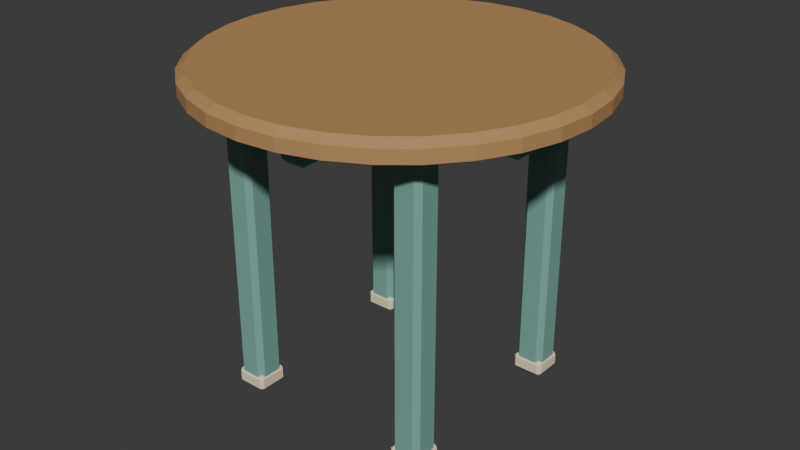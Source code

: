 # Source: source.blend  (saved by Blender 4.3.34; exported with 4.5.12 LTS)
import bpy
from mathutils import Matrix  # noqa: F401  (used for matrix-valued properties, if any)

bpy.ops.wm.read_factory_settings(use_empty=True)
scene = bpy.context.scene
scene.name = 'Scene'

# ---- collections
col_collection = bpy.data.collections.new('Collection'); scene.collection.children.link(col_collection)

# ---- materials (node trees are filled in below, after node groups)
mat_honey = bpy.data.materials.new('honey')
mat_honey.diffuse_color = (0.48, 0.255, 0.105, 1.0)
mat_teal = bpy.data.materials.new('teal')
mat_teal.diffuse_color = (0.19, 0.4, 0.35, 1.0)
mat_sand = bpy.data.materials.new('sand')
mat_sand.diffuse_color = (0.86, 0.75, 0.52, 1.0)

# ---- material node trees
mat_honey.use_nodes = True; mat_honey.node_tree.nodes.clear()
_N = mat_honey.node_tree.nodes; _L = mat_honey.node_tree.links
n0 = _N.new('ShaderNodeBsdfPrincipled'); n0.name = 'Principled BSDF'; n0.location = (10, 300)
n0.inputs[0].default_value = (0.48, 0.255, 0.105, 1.0)
n0.inputs[2].default_value = 0.83
n1 = _N.new('ShaderNodeOutputMaterial'); n1.name = 'Material Output'; n1.location = (300, 300)
_L.new(n0.outputs[0], n1.inputs[0])
n1.is_active_output = True
mat_teal.use_nodes = True; mat_teal.node_tree.nodes.clear()
_N = mat_teal.node_tree.nodes; _L = mat_teal.node_tree.links
n0 = _N.new('ShaderNodeBsdfPrincipled'); n0.name = 'Principled BSDF'; n0.location = (10, 300)
n0.inputs[0].default_value = (0.19, 0.4, 0.35, 1.0)
n0.inputs[2].default_value = 0.83
n1 = _N.new('ShaderNodeOutputMaterial'); n1.name = 'Material Output'; n1.location = (300, 300)
_L.new(n0.outputs[0], n1.inputs[0])
n1.is_active_output = True
mat_sand.use_nodes = True; mat_sand.node_tree.nodes.clear()
_N = mat_sand.node_tree.nodes; _L = mat_sand.node_tree.links
n0 = _N.new('ShaderNodeBsdfPrincipled'); n0.name = 'Principled BSDF'; n0.location = (10, 300)
n0.inputs[0].default_value = (0.86, 0.75, 0.52, 1.0)
n0.inputs[2].default_value = 0.83
n1 = _N.new('ShaderNodeOutputMaterial'); n1.name = 'Material Output'; n1.location = (300, 300)
_L.new(n0.outputs[0], n1.inputs[0])
n1.is_active_output = True

# ---- world
world_world = bpy.data.worlds.new('World'); scene.world = world_world
world_world.use_nodes = True; world_world.node_tree.nodes.clear()
_N = world_world.node_tree.nodes; _L = world_world.node_tree.links
n0 = _N.new('ShaderNodeOutputWorld'); n0.name = 'World Output'; n0.location = (300, 300)
n1 = _N.new('ShaderNodeBackground'); n1.name = 'Background'; n1.location = (10, 300)
n1.inputs[0].default_value = (0.05088, 0.05088, 0.05088, 1.0)
_L.new(n1.outputs[0], n0.inputs[0])
n0.is_active_output = True
world_world.color = (0.05088, 0.05088, 0.05088)
world_world.sun_shadow_jitter_overblur = 0.0

# ---- meshes
me_round_maple_tabletop = bpy.data.meshes.new('Round maple tabletop')
me_round_maple_tabletop.from_pydata([(0.01, 0.0, 0.73), (0.009808, 0.001951, 0.73), (0.009239, 0.003827, 0.73), (0.008315, 0.005556, 0.73), (0.007071, 0.007071, 0.73), (0.005556, 0.008315, 0.73), (0.003827, 0.009239, 0.73), (0.001951, 0.009808, 0.73), (6.123e-19, 0.01, 0.73), (-0.001951, 0.009808, 0.73), (-0.003827, 0.009239, 0.73), (-0.005556, 0.008315, 0.73), (-0.007071, 0.007071, 0.73), (-0.008315, 0.005556, 0.73), (-0.009239, 0.003827, 0.73), (-0.009808, 0.001951, 0.73), (-0.01, 1.225e-18, 0.73), (-0.009808, -0.001951, 0.73), (-0.009239, -0.003827, 0.73), (-0.008315, -0.005556, 0.73), (-0.007071, -0.007071, 0.73), (-0.005556, -0.008315, 0.73), (-0.003827, -0.009239, 0.73), (-0.001951, -0.009808, 0.73), (-1.837e-18, -0.01, 0.73), (0.001951, -0.009808, 0.73), (0.003827, -0.009239, 0.73), (0.005556, -0.008315, 0.73), (0.007071, -0.007071, 0.73), (0.008315, -0.005556, 0.73), (0.009239, -0.003827, 0.73), (0.009808, -0.001951, 0.73), (0.43, 0.0, 0.73), (0.4217, 0.08389, 0.73), (0.3973, 0.1646, 0.73), (0.3575, 0.2389, 0.73), (0.3041, 0.3041, 0.73), (0.2389, 0.3575, 0.73), (0.1646, 0.3973, 0.73), (0.08389, 0.4217, 0.73), (2.633e-17, 0.43, 0.73), (-0.08389, 0.4217, 0.73), (-0.1646, 0.3973, 0.73), (-0.2389, 0.3575, 0.73), (-0.3041, 0.3041, 0.73), (-0.3575, 0.2389, 0.73), (-0.3973, 0.1646, 0.73), (-0.4217, 0.08389, 0.73), (-0.43, 5.266e-17, 0.73), (-0.4217, -0.08389, 0.73), (-0.3973, -0.1646, 0.73), (-0.3575, -0.2389, 0.73), (-0.3041, -0.3041, 0.73), (-0.2389, -0.3575, 0.73), (-0.1646, -0.3973, 0.73), (-0.08389, -0.4217, 0.73), (-7.899e-17, -0.43, 0.73), (0.08389, -0.4217, 0.73), (0.1646, -0.3973, 0.73), (0.2389, -0.3575, 0.73), (0.3041, -0.3041, 0.73), (0.3575, -0.2389, 0.73), (0.3973, -0.1646, 0.73), (0.4217, -0.08389, 0.73), (0.46, 0.0, 0.745), (0.4512, 0.08974, 0.745), (0.425, 0.176, 0.745), (0.3825, 0.2556, 0.745), (0.3253, 0.3253, 0.745), (0.2556, 0.3825, 0.745), (0.176, 0.425, 0.745), (0.08974, 0.4512, 0.745), (2.817e-17, 0.46, 0.745), (-0.08974, 0.4512, 0.745), (-0.176, 0.425, 0.745), (-0.2556, 0.3825, 0.745), (-0.3253, 0.3253, 0.745), (-0.3825, 0.2556, 0.745), (-0.425, 0.176, 0.745), (-0.4512, 0.08974, 0.745), (-0.46, 5.633e-17, 0.745), (-0.4512, -0.08974, 0.745), (-0.425, -0.176, 0.745), (-0.3825, -0.2556, 0.745), (-0.3253, -0.3253, 0.745), (-0.2556, -0.3825, 0.745), (-0.176, -0.425, 0.745), (-0.08974, -0.4512, 0.745), (-8.45e-17, -0.46, 0.745), (0.08974, -0.4512, 0.745), (0.176, -0.425, 0.745), (0.2556, -0.3825, 0.745), (0.3253, -0.3253, 0.745), (0.3825, -0.2556, 0.745), (0.425, -0.176, 0.745), (0.4512, -0.08974, 0.745), (0.46, 0.0, 0.775), (0.4512, 0.08974, 0.775), (0.425, 0.176, 0.775), (0.3825, 0.2556, 0.775), (0.3253, 0.3253, 0.775), (0.2556, 0.3825, 0.775), (0.176, 0.425, 0.775), (0.08974, 0.4512, 0.775), (2.817e-17, 0.46, 0.775), (-0.08974, 0.4512, 0.775), (-0.176, 0.425, 0.775), (-0.2556, 0.3825, 0.775), (-0.3253, 0.3253, 0.775), (-0.3825, 0.2556, 0.775), (-0.425, 0.176, 0.775), (-0.4512, 0.08974, 0.775), (-0.46, 5.633e-17, 0.775), (-0.4512, -0.08974, 0.775), (-0.425, -0.176, 0.775), (-0.3825, -0.2556, 0.775), (-0.3253, -0.3253, 0.775), (-0.2556, -0.3825, 0.775), (-0.176, -0.425, 0.775), (-0.08974, -0.4512, 0.775), (-8.45e-17, -0.46, 0.775), (0.08974, -0.4512, 0.775), (0.176, -0.425, 0.775), (0.2556, -0.3825, 0.775), (0.3253, -0.3253, 0.775), (0.3825, -0.2556, 0.775), (0.425, -0.176, 0.775), (0.4512, -0.08974, 0.775), (0.44, 0.0, 0.79), (0.4315, 0.08584, 0.79), (0.4065, 0.1684, 0.79), (0.3658, 0.2445, 0.79), (0.3111, 0.3111, 0.79), (0.2445, 0.3658, 0.79), (0.1684, 0.4065, 0.79), (0.08584, 0.4315, 0.79), (2.694e-17, 0.44, 0.79), (-0.08584, 0.4315, 0.79), (-0.1684, 0.4065, 0.79), (-0.2445, 0.3658, 0.79), (-0.3111, 0.3111, 0.79), (-0.3658, 0.2445, 0.79), (-0.4065, 0.1684, 0.79), (-0.4315, 0.08584, 0.79), (-0.44, 5.388e-17, 0.79), (-0.4315, -0.08584, 0.79), (-0.4065, -0.1684, 0.79), (-0.3658, -0.2445, 0.79), (-0.3111, -0.3111, 0.79), (-0.2445, -0.3658, 0.79), (-0.1684, -0.4065, 0.79), (-0.08584, -0.4315, 0.79), (-8.083e-17, -0.44, 0.79), (0.08584, -0.4315, 0.79), (0.1684, -0.4065, 0.79), (0.2445, -0.3658, 0.79), (0.3111, -0.3111, 0.79), (0.3658, -0.2445, 0.79), (0.4065, -0.1684, 0.79), (0.4315, -0.08584, 0.79), (0.01, 0.0, 0.79), (0.009808, 0.001951, 0.79), (0.009239, 0.003827, 0.79), (0.008315, 0.005556, 0.79), (0.007071, 0.007071, 0.79), (0.005556, 0.008315, 0.79), (0.003827, 0.009239, 0.79), (0.001951, 0.009808, 0.79), (6.123e-19, 0.01, 0.79), (-0.001951, 0.009808, 0.79), (-0.003827, 0.009239, 0.79), (-0.005556, 0.008315, 0.79), (-0.007071, 0.007071, 0.79), (-0.008315, 0.005556, 0.79), (-0.009239, 0.003827, 0.79), (-0.009808, 0.001951, 0.79), (-0.01, 1.225e-18, 0.79), (-0.009808, -0.001951, 0.79), (-0.009239, -0.003827, 0.79), (-0.008315, -0.005556, 0.79), (-0.007071, -0.007071, 0.79), (-0.005556, -0.008315, 0.79), (-0.003827, -0.009239, 0.79), (-0.001951, -0.009808, 0.79), (-1.837e-18, -0.01, 0.79), (0.001951, -0.009808, 0.79), (0.003827, -0.009239, 0.79), (0.005556, -0.008315, 0.79), (0.007071, -0.007071, 0.79), (0.008315, -0.005556, 0.79), (0.009239, -0.003827, 0.79), (0.009808, -0.001951, 0.79)], [], [(0, 1, 33, 32), (1, 2, 34, 33), (2, 3, 35, 34), (3, 4, 36, 35), (4, 5, 37, 36), (5, 6, 38, 37), (6, 7, 39, 38), (7, 8, 40, 39), (8, 9, 41, 40), (9, 10, 42, 41), (10, 11, 43, 42), (11, 12, 44, 43), (12, 13, 45, 44), (13, 14, 46, 45), (14, 15, 47, 46), (15, 16, 48, 47), (16, 17, 49, 48), (17, 18, 50, 49), (18, 19, 51, 50), (19, 20, 52, 51), (20, 21, 53, 52), (21, 22, 54, 53), (22, 23, 55, 54), (23, 24, 56, 55), (24, 25, 57, 56), (25, 26, 58, 57), (26, 27, 59, 58), (27, 28, 60, 59), (28, 29, 61, 60), (29, 30, 62, 61), (30, 31, 63, 62), (31, 0, 32, 63), (32, 33, 65, 64), (33, 34, 66, 65), (34, 35, 67, 66), (35, 36, 68, 67), (36, 37, 69, 68), (37, 38, 70, 69), (38, 39, 71, 70), (39, 40, 72, 71), (40, 41, 73, 72), (41, 42, 74, 73), (42, 43, 75, 74), (43, 44, 76, 75), (44, 45, 77, 76), (45, 46, 78, 77), (46, 47, 79, 78), (47, 48, 80, 79), (48, 49, 81, 80), (49, 50, 82, 81), (50, 51, 83, 82), (51, 52, 84, 83), (52, 53, 85, 84), (53, 54, 86, 85), (54, 55, 87, 86), (55, 56, 88, 87), (56, 57, 89, 88), (57, 58, 90, 89), (58, 59, 91, 90), (59, 60, 92, 91), (60, 61, 93, 92), (61, 62, 94, 93), (62, 63, 95, 94), (63, 32, 64, 95), (64, 65, 97, 96), (65, 66, 98, 97), (66, 67, 99, 98), (67, 68, 100, 99), (68, 69, 101, 100), (69, 70, 102, 101), (70, 71, 103, 102), (71, 72, 104, 103), (72, 73, 105, 104), (73, 74, 106, 105), (74, 75, 107, 106), (75, 76, 108, 107), (76, 77, 109, 108), (77, 78, 110, 109), (78, 79, 111, 110), (79, 80, 112, 111), (80, 81, 113, 112), (81, 82, 114, 113), (82, 83, 115, 114), (83, 84, 116, 115), (84, 85, 117, 116), (85, 86, 118, 117), (86, 87, 119, 118), (87, 88, 120, 119), (88, 89, 121, 120), (89, 90, 122, 121), (90, 91, 123, 122), (91, 92, 124, 123), (92, 93, 125, 124), (93, 94, 126, 125), (94, 95, 127, 126), (95, 64, 96, 127), (96, 97, 129, 128), (97, 98, 130, 129), (98, 99, 131, 130), (99, 100, 132, 131), (100, 101, 133, 132), (101, 102, 134, 133), (102, 103, 135, 134), (103, 104, 136, 135), (104, 105, 137, 136), (105, 106, 138, 137), (106, 107, 139, 138), (107, 108, 140, 139), (108, 109, 141, 140), (109, 110, 142, 141), (110, 111, 143, 142), (111, 112, 144, 143), (112, 113, 145, 144), (113, 114, 146, 145), (114, 115, 147, 146), (115, 116, 148, 147), (116, 117, 149, 148), (117, 118, 150, 149), (118, 119, 151, 150), (119, 120, 152, 151), (120, 121, 153, 152), (121, 122, 154, 153), (122, 123, 155, 154), (123, 124, 156, 155), (124, 125, 157, 156), (125, 126, 158, 157), (126, 127, 159, 158), (127, 96, 128, 159), (128, 129, 161, 160), (129, 130, 162, 161), (130, 131, 163, 162), (131, 132, 164, 163), (132, 133, 165, 164), (133, 134, 166, 165), (134, 135, 167, 166), (135, 136, 168, 167), (136, 137, 169, 168), (137, 138, 170, 169), (138, 139, 171, 170), (139, 140, 172, 171), (140, 141, 173, 172), (141, 142, 174, 173), (142, 143, 175, 174), (143, 144, 176, 175), (144, 145, 177, 176), (145, 146, 178, 177), (146, 147, 179, 178), (147, 148, 180, 179), (148, 149, 181, 180), (149, 150, 182, 181), (150, 151, 183, 182), (151, 152, 184, 183), (152, 153, 185, 184), (153, 154, 186, 185), (154, 155, 187, 186), (155, 156, 188, 187), (156, 157, 189, 188), (157, 158, 190, 189), (158, 159, 191, 190), (159, 128, 160, 191), (31, 30, 29, 28, 27, 26, 25, 24, 23, 22, 21, 20, 19, 18, 17, 16, 15, 14, 13, 12, 11, 10, 9, 8, 7, 6, 5, 4, 3, 2, 1, 0), (160, 161, 162, 163, 164, 165, 166, 167, 168, 169, 170, 171, 172, 173, 174, 175, 176, 177, 178, 179, 180, 181, 182, 183, 184, 185, 186, 187, 188, 189, 190, 191)])
me_round_maple_tabletop.materials.append(mat_honey)
me_round_maple_tabletop.update()
me_cube_001 = bpy.data.meshes.new('Cube.001')
me_cube_001.from_pydata([(-0.318, -0.023, 0.65), (-0.318, -0.035, 0.662), (-0.33, -0.023, 0.662), (-0.318, -0.035, 0.738), (-0.318, -0.023, 0.75), (-0.33, -0.023, 0.738), (-0.318, 0.023, 0.65), (-0.33, 0.023, 0.662), (-0.318, 0.035, 0.662), (-0.318, 0.023, 0.75), (-0.318, 0.035, 0.738), (-0.33, 0.023, 0.738), (0.318, -0.023, 0.65), (0.33, -0.023, 0.662), (0.318, -0.035, 0.662), (0.318, -0.023, 0.75), (0.318, -0.035, 0.738), (0.33, -0.023, 0.738), (0.318, 0.023, 0.65), (0.318, 0.035, 0.662), (0.33, 0.023, 0.662), (0.318, 0.023, 0.75), (0.33, 0.023, 0.738), (0.318, 0.035, 0.738)], [], [(14, 16, 3, 1), (20, 22, 17, 13), (21, 9, 4, 15), (2, 5, 11, 7), (8, 10, 23, 19), (0, 1, 2), (3, 4, 5), (6, 7, 8), (9, 10, 11), (12, 13, 14), (15, 16, 17), (18, 19, 20), (21, 22, 23), (6, 0, 2, 7), (1, 3, 5, 2), (4, 9, 11, 5), (10, 8, 7, 11), (18, 6, 8, 19), (9, 21, 23, 10), (22, 20, 19, 23), (12, 18, 20, 13), (21, 15, 17, 22), (16, 14, 13, 17), (0, 12, 14, 1), (15, 4, 3, 16), (6, 18, 12, 0)])
_uv = me_cube_001.uv_layers.new(name='UVMap')
_uv.uv.foreach_set('vector', [0.405, 0.7545, 0.595, 0.7545, 0.595, 0.9955, 0.405, 0.9955, 0.405, 0.5429, 0.595, 0.5429, 0.595, 0.7071, 0.405, 0.7071, 0.6295, 0.5429, 0.8705, 0.5429, 0.8705, 0.7071, 0.6295, 0.7071, 0.405, 0.04286, 0.595, 0.04286, 0.595, 0.2071, 0.405, 0.2071, 0.405, 0.2545, 0.595, 0.2545, 0.595, 0.4955, 0.405, 0.4955, 0.1295, 0.7071, 0.1295, 0.75, 0.125, 0.7071, 0.595, 0.9955, 0.625, 0.9955, 0.595, 1.0, 0.1295, 0.5429, 0.125, 0.5429, 0.1295, 0.5, 0.625, 0.2545, 0.595, 0.2545, 0.595, 0.25, 0.3705, 0.7071, 0.375, 0.7071, 0.3705, 0.75, 0.625, 0.7545, 0.595, 0.7545, 0.595, 0.75, 0.3705, 0.5429, 0.3705, 0.5, 0.375, 0.5429, 0.625, 0.5429, 0.595, 0.5429, 0.595, 0.5, 0.1295, 0.5429, 0.1295, 0.7071, 0.125, 0.7071, 0.125, 0.5429, 0.405, 0.0, 0.595, 0.0, 0.595, 0.04286, 0.405, 0.04286, 0.625, 0.04286, 0.625, 0.2071, 0.595, 0.2071, 0.595, 0.04286, 0.595, 0.2545, 0.405, 0.2545, 0.405, 0.2071, 0.595, 0.2071, 0.3705, 0.5429, 0.1295, 0.5429, 0.1295, 0.5, 0.3705, 0.5, 0.625, 0.2545, 0.625, 0.4955, 0.595, 0.4955, 0.595, 0.2545, 0.595, 0.5429, 0.405, 0.5429, 0.405, 0.4955, 0.595, 0.4955, 0.3705, 0.7071, 0.3705, 0.5429, 0.405, 0.5429, 0.405, 0.7071, 0.6295, 0.5429, 0.6295, 0.7071, 0.595, 0.7071, 0.595, 0.5429, 0.595, 0.7545, 0.405, 0.7545, 0.405, 0.7071, 0.595, 0.7071, 0.1295, 0.7071, 0.3705, 0.7071, 0.3705, 0.75, 0.1295, 0.75, 0.625, 0.7545, 0.625, 0.9955, 0.595, 0.9955, 0.595, 0.7545, 0.1295, 0.5429, 0.3705, 0.5429, 0.3705, 0.7071, 0.1295, 0.7071])
me_cube_001.materials.append(mat_teal)
me_cube_001.update()
me_cube_002 = bpy.data.meshes.new('Cube.002')
me_cube_002.from_pydata([(0.023, -0.318, 0.65), (0.035, -0.318, 0.662), (0.023, -0.33, 0.662), (0.035, -0.318, 0.738), (0.023, -0.318, 0.75), (0.023, -0.33, 0.738), (-0.023, -0.318, 0.65), (-0.023, -0.33, 0.662), (-0.035, -0.318, 0.662), (-0.023, -0.318, 0.75), (-0.035, -0.318, 0.738), (-0.023, -0.33, 0.738), (0.023, 0.318, 0.65), (0.023, 0.33, 0.662), (0.035, 0.318, 0.662), (0.023, 0.318, 0.75), (0.035, 0.318, 0.738), (0.023, 0.33, 0.738), (-0.023, 0.318, 0.65), (-0.035, 0.318, 0.662), (-0.023, 0.33, 0.662), (-0.023, 0.318, 0.75), (-0.023, 0.33, 0.738), (-0.035, 0.318, 0.738)], [], [(14, 16, 3, 1), (20, 22, 17, 13), (21, 9, 4, 15), (2, 5, 11, 7), (8, 10, 23, 19), (0, 1, 2), (3, 4, 5), (6, 7, 8), (9, 10, 11), (12, 13, 14), (15, 16, 17), (18, 19, 20), (21, 22, 23), (6, 0, 2, 7), (1, 3, 5, 2), (4, 9, 11, 5), (10, 8, 7, 11), (18, 6, 8, 19), (9, 21, 23, 10), (22, 20, 19, 23), (12, 18, 20, 13), (21, 15, 17, 22), (16, 14, 13, 17), (0, 12, 14, 1), (15, 4, 3, 16), (6, 18, 12, 0)])
_uv = me_cube_002.uv_layers.new(name='UVMap')
_uv.uv.foreach_set('vector', [0.405, 0.7545, 0.595, 0.7545, 0.595, 0.9955, 0.405, 0.9955, 0.405, 0.5429, 0.595, 0.5429, 0.595, 0.7071, 0.405, 0.7071, 0.6295, 0.5429, 0.8705, 0.5429, 0.8705, 0.7071, 0.6295, 0.7071, 0.405, 0.04286, 0.595, 0.04286, 0.595, 0.2071, 0.405, 0.2071, 0.405, 0.2545, 0.595, 0.2545, 0.595, 0.4955, 0.405, 0.4955, 0.1295, 0.7071, 0.1295, 0.75, 0.125, 0.7071, 0.595, 0.9955, 0.625, 0.9955, 0.595, 1.0, 0.1295, 0.5429, 0.125, 0.5429, 0.1295, 0.5, 0.625, 0.2545, 0.595, 0.2545, 0.595, 0.25, 0.3705, 0.7071, 0.375, 0.7071, 0.3705, 0.75, 0.625, 0.7545, 0.595, 0.7545, 0.595, 0.75, 0.3705, 0.5429, 0.3705, 0.5, 0.375, 0.5429, 0.625, 0.5429, 0.595, 0.5429, 0.595, 0.5, 0.1295, 0.5429, 0.1295, 0.7071, 0.125, 0.7071, 0.125, 0.5429, 0.405, 0.0, 0.595, 0.0, 0.595, 0.04286, 0.405, 0.04286, 0.625, 0.04286, 0.625, 0.2071, 0.595, 0.2071, 0.595, 0.04286, 0.595, 0.2545, 0.405, 0.2545, 0.405, 0.2071, 0.595, 0.2071, 0.3705, 0.5429, 0.1295, 0.5429, 0.1295, 0.5, 0.3705, 0.5, 0.625, 0.2545, 0.625, 0.4955, 0.595, 0.4955, 0.595, 0.2545, 0.595, 0.5429, 0.405, 0.5429, 0.405, 0.4955, 0.595, 0.4955, 0.3705, 0.7071, 0.3705, 0.5429, 0.405, 0.5429, 0.405, 0.7071, 0.6295, 0.5429, 0.6295, 0.7071, 0.595, 0.7071, 0.595, 0.5429, 0.595, 0.7545, 0.405, 0.7545, 0.405, 0.7071, 0.595, 0.7071, 0.1295, 0.7071, 0.3705, 0.7071, 0.3705, 0.75, 0.1295, 0.75, 0.625, 0.7545, 0.625, 0.9955, 0.595, 0.9955, 0.595, 0.7545, 0.1295, 0.5429, 0.3705, 0.5429, 0.3705, 0.7071, 0.1295, 0.7071])
me_cube_002.materials.append(mat_teal)
me_cube_002.update()
me_cube_003 = bpy.data.meshes.new('Cube.003')
me_cube_003.from_pydata([(-0.253, -0.253, 0.0), (-0.253, -0.265, 0.012), (-0.265, -0.253, 0.012), (-0.253, -0.265, 0.718), (-0.253, -0.253, 0.73), (-0.265, -0.253, 0.718), (-0.253, -0.207, 0.0), (-0.265, -0.207, 0.012), (-0.253, -0.195, 0.012), (-0.253, -0.207, 0.73), (-0.253, -0.195, 0.718), (-0.265, -0.207, 0.718), (-0.207, -0.253, 0.0), (-0.195, -0.253, 0.012), (-0.207, -0.265, 0.012), (-0.207, -0.253, 0.73), (-0.207, -0.265, 0.718), (-0.195, -0.253, 0.718), (-0.207, -0.207, 0.0), (-0.207, -0.195, 0.012), (-0.195, -0.207, 0.012), (-0.207, -0.207, 0.73), (-0.195, -0.207, 0.718), (-0.207, -0.195, 0.718)], [], [(14, 16, 3, 1), (20, 22, 17, 13), (21, 9, 4, 15), (2, 5, 11, 7), (8, 10, 23, 19), (0, 1, 2), (3, 4, 5), (6, 7, 8), (9, 10, 11), (12, 13, 14), (15, 16, 17), (18, 19, 20), (21, 22, 23), (6, 0, 2, 7), (1, 3, 5, 2), (4, 9, 11, 5), (10, 8, 7, 11), (18, 6, 8, 19), (9, 21, 23, 10), (22, 20, 19, 23), (12, 18, 20, 13), (21, 15, 17, 22), (16, 14, 13, 17), (0, 12, 14, 1), (15, 4, 3, 16), (6, 18, 12, 0)])
_uv = me_cube_003.uv_layers.new(name='UVMap')
_uv.uv.foreach_set('vector', [0.3791, 0.7929, 0.6209, 0.7929, 0.6209, 0.9571, 0.3791, 0.9571, 0.3791, 0.5429, 0.6209, 0.5429, 0.6209, 0.7071, 0.3791, 0.7071, 0.6679, 0.5429, 0.8321, 0.5429, 0.8321, 0.7071, 0.6679, 0.7071, 0.3791, 0.04286, 0.6209, 0.04286, 0.6209, 0.2071, 0.3791, 0.2071, 0.3791, 0.2929, 0.6209, 0.2929, 0.6209, 0.4571, 0.3791, 0.4571, 0.1679, 0.7071, 0.1679, 0.75, 0.125, 0.7071, 0.6209, 0.9571, 0.625, 0.9571, 0.6209, 1.0, 0.1679, 0.5429, 0.125, 0.5429, 0.1679, 0.5, 0.625, 0.2929, 0.6209, 0.2929, 0.6209, 0.25, 0.3321, 0.7071, 0.375, 0.7071, 0.3321, 0.75, 0.625, 0.7929, 0.6209, 0.7929, 0.6209, 0.75, 0.3321, 0.5429, 0.3321, 0.5, 0.375, 0.5429, 0.625, 0.5429, 0.6209, 0.5429, 0.6209, 0.5, 0.1679, 0.5429, 0.1679, 0.7071, 0.125, 0.7071, 0.125, 0.5429, 0.3791, 0.0, 0.6209, 0.0, 0.6209, 0.04286, 0.3791, 0.04286, 0.625, 0.04286, 0.625, 0.2071, 0.6209, 0.2071, 0.6209, 0.04286, 0.6209, 0.2929, 0.3791, 0.2929, 0.3791, 0.2071, 0.6209, 0.2071, 0.3321, 0.5429, 0.1679, 0.5429, 0.1679, 0.5, 0.3321, 0.5, 0.625, 0.2929, 0.625, 0.4571, 0.6209, 0.4571, 0.6209, 0.2929, 0.6209, 0.5429, 0.3791, 0.5429, 0.3791, 0.4571, 0.6209, 0.4571, 0.3321, 0.7071, 0.3321, 0.5429, 0.3791, 0.5429, 0.3791, 0.7071, 0.6679, 0.5429, 0.6679, 0.7071, 0.6209, 0.7071, 0.6209, 0.5429, 0.6209, 0.7929, 0.3791, 0.7929, 0.3791, 0.7071, 0.6209, 0.7071, 0.1679, 0.7071, 0.3321, 0.7071, 0.3321, 0.75, 0.1679, 0.75, 0.625, 0.7929, 0.625, 0.9571, 0.6209, 0.9571, 0.6209, 0.7929, 0.1679, 0.5429, 0.3321, 0.5429, 0.3321, 0.7071, 0.1679, 0.7071])
me_cube_003.materials.append(mat_teal)
me_cube_003.update()
me_cube_004 = bpy.data.meshes.new('Cube.004')
me_cube_004.from_pydata([(-0.26, -0.26, 0.0), (-0.26, -0.268, 0.008), (-0.268, -0.26, 0.008), (-0.26, -0.268, 0.032), (-0.26, -0.26, 0.04), (-0.268, -0.26, 0.032), (-0.26, -0.2, 0.0), (-0.268, -0.2, 0.008), (-0.26, -0.192, 0.008), (-0.26, -0.2, 0.04), (-0.26, -0.192, 0.032), (-0.268, -0.2, 0.032), (-0.2, -0.26, 0.0), (-0.192, -0.26, 0.008), (-0.2, -0.268, 0.008), (-0.2, -0.26, 0.04), (-0.2, -0.268, 0.032), (-0.192, -0.26, 0.032), (-0.2, -0.2, 0.0), (-0.2, -0.192, 0.008), (-0.192, -0.2, 0.008), (-0.2, -0.2, 0.04), (-0.192, -0.2, 0.032), (-0.2, -0.192, 0.032)], [], [(14, 16, 3, 1), (20, 22, 17, 13), (21, 9, 4, 15), (2, 5, 11, 7), (8, 10, 23, 19), (0, 1, 2), (3, 4, 5), (6, 7, 8), (9, 10, 11), (12, 13, 14), (15, 16, 17), (18, 19, 20), (21, 22, 23), (6, 0, 2, 7), (1, 3, 5, 2), (4, 9, 11, 5), (10, 8, 7, 11), (18, 6, 8, 19), (9, 21, 23, 10), (22, 20, 19, 23), (12, 18, 20, 13), (21, 15, 17, 22), (16, 14, 13, 17), (0, 12, 14, 1), (15, 4, 3, 16), (6, 18, 12, 0)])
_uv = me_cube_004.uv_layers.new(name='UVMap')
_uv.uv.foreach_set('vector', [0.425, 0.7763, 0.575, 0.7763, 0.575, 0.9737, 0.425, 0.9737, 0.425, 0.5263, 0.575, 0.5263, 0.575, 0.7237, 0.425, 0.7237, 0.6513, 0.5263, 0.8487, 0.5263, 0.8487, 0.7237, 0.6513, 0.7237, 0.425, 0.02632, 0.575, 0.02632, 0.575, 0.2237, 0.425, 0.2237, 0.425, 0.2763, 0.575, 0.2763, 0.575, 0.4737, 0.425, 0.4737, 0.1513, 0.7237, 0.1513, 0.75, 0.125, 0.7237, 0.575, 0.9737, 0.625, 0.9737, 0.575, 1.0, 0.1513, 0.5263, 0.125, 0.5263, 0.1513, 0.5, 0.625, 0.2763, 0.575, 0.2763, 0.575, 0.25, 0.3487, 0.7237, 0.375, 0.7237, 0.3487, 0.75, 0.625, 0.7763, 0.575, 0.7763, 0.575, 0.75, 0.3487, 0.5263, 0.3487, 0.5, 0.375, 0.5263, 0.625, 0.5263, 0.575, 0.5263, 0.575, 0.5, 0.1513, 0.5263, 0.1513, 0.7237, 0.125, 0.7237, 0.125, 0.5263, 0.425, 0.0, 0.575, 0.0, 0.575, 0.02632, 0.425, 0.02632, 0.625, 0.02632, 0.625, 0.2237, 0.575, 0.2237, 0.575, 0.02632, 0.575, 0.2763, 0.425, 0.2763, 0.425, 0.2237, 0.575, 0.2237, 0.3487, 0.5263, 0.1513, 0.5263, 0.1513, 0.5, 0.3487, 0.5, 0.625, 0.2763, 0.625, 0.4737, 0.575, 0.4737, 0.575, 0.2763, 0.575, 0.5263, 0.425, 0.5263, 0.425, 0.4737, 0.575, 0.4737, 0.3487, 0.7237, 0.3487, 0.5263, 0.425, 0.5263, 0.425, 0.7237, 0.6513, 0.5263, 0.6513, 0.7237, 0.575, 0.7237, 0.575, 0.5263, 0.575, 0.7763, 0.425, 0.7763, 0.425, 0.7237, 0.575, 0.7237, 0.1513, 0.7237, 0.3487, 0.7237, 0.3487, 0.75, 0.1513, 0.75, 0.625, 0.7763, 0.625, 0.9737, 0.575, 0.9737, 0.575, 0.7763, 0.1513, 0.5263, 0.3487, 0.5263, 0.3487, 0.7237, 0.1513, 0.7237])
me_cube_004.materials.append(mat_sand)
me_cube_004.update()
me_cube_005 = bpy.data.meshes.new('Cube.005')
me_cube_005.from_pydata([(-0.253, 0.207, 0.0), (-0.253, 0.195, 0.012), (-0.265, 0.207, 0.012), (-0.253, 0.195, 0.718), (-0.253, 0.207, 0.73), (-0.265, 0.207, 0.718), (-0.253, 0.253, 0.0), (-0.265, 0.253, 0.012), (-0.253, 0.265, 0.012), (-0.253, 0.253, 0.73), (-0.253, 0.265, 0.718), (-0.265, 0.253, 0.718), (-0.207, 0.207, 0.0), (-0.195, 0.207, 0.012), (-0.207, 0.195, 0.012), (-0.207, 0.207, 0.73), (-0.207, 0.195, 0.718), (-0.195, 0.207, 0.718), (-0.207, 0.253, 0.0), (-0.207, 0.265, 0.012), (-0.195, 0.253, 0.012), (-0.207, 0.253, 0.73), (-0.195, 0.253, 0.718), (-0.207, 0.265, 0.718)], [], [(14, 16, 3, 1), (20, 22, 17, 13), (21, 9, 4, 15), (2, 5, 11, 7), (8, 10, 23, 19), (0, 1, 2), (3, 4, 5), (6, 7, 8), (9, 10, 11), (12, 13, 14), (15, 16, 17), (18, 19, 20), (21, 22, 23), (6, 0, 2, 7), (1, 3, 5, 2), (4, 9, 11, 5), (10, 8, 7, 11), (18, 6, 8, 19), (9, 21, 23, 10), (22, 20, 19, 23), (12, 18, 20, 13), (21, 15, 17, 22), (16, 14, 13, 17), (0, 12, 14, 1), (15, 4, 3, 16), (6, 18, 12, 0)])
_uv = me_cube_005.uv_layers.new(name='UVMap')
_uv.uv.foreach_set('vector', [0.3791, 0.7929, 0.6209, 0.7929, 0.6209, 0.9571, 0.3791, 0.9571, 0.3791, 0.5429, 0.6209, 0.5429, 0.6209, 0.7071, 0.3791, 0.7071, 0.6679, 0.5429, 0.8321, 0.5429, 0.8321, 0.7071, 0.6679, 0.7071, 0.3791, 0.04286, 0.6209, 0.04286, 0.6209, 0.2071, 0.3791, 0.2071, 0.3791, 0.2929, 0.6209, 0.2929, 0.6209, 0.4571, 0.3791, 0.4571, 0.1679, 0.7071, 0.1679, 0.75, 0.125, 0.7071, 0.6209, 0.9571, 0.625, 0.9571, 0.6209, 1.0, 0.1679, 0.5429, 0.125, 0.5429, 0.1679, 0.5, 0.625, 0.2929, 0.6209, 0.2929, 0.6209, 0.25, 0.3321, 0.7071, 0.375, 0.7071, 0.3321, 0.75, 0.625, 0.7929, 0.6209, 0.7929, 0.6209, 0.75, 0.3321, 0.5429, 0.3321, 0.5, 0.375, 0.5429, 0.625, 0.5429, 0.6209, 0.5429, 0.6209, 0.5, 0.1679, 0.5429, 0.1679, 0.7071, 0.125, 0.7071, 0.125, 0.5429, 0.3791, 0.0, 0.6209, 0.0, 0.6209, 0.04286, 0.3791, 0.04286, 0.625, 0.04286, 0.625, 0.2071, 0.6209, 0.2071, 0.6209, 0.04286, 0.6209, 0.2929, 0.3791, 0.2929, 0.3791, 0.2071, 0.6209, 0.2071, 0.3321, 0.5429, 0.1679, 0.5429, 0.1679, 0.5, 0.3321, 0.5, 0.625, 0.2929, 0.625, 0.4571, 0.6209, 0.4571, 0.6209, 0.2929, 0.6209, 0.5429, 0.3791, 0.5429, 0.3791, 0.4571, 0.6209, 0.4571, 0.3321, 0.7071, 0.3321, 0.5429, 0.3791, 0.5429, 0.3791, 0.7071, 0.6679, 0.5429, 0.6679, 0.7071, 0.6209, 0.7071, 0.6209, 0.5429, 0.6209, 0.7929, 0.3791, 0.7929, 0.3791, 0.7071, 0.6209, 0.7071, 0.1679, 0.7071, 0.3321, 0.7071, 0.3321, 0.75, 0.1679, 0.75, 0.625, 0.7929, 0.625, 0.9571, 0.6209, 0.9571, 0.6209, 0.7929, 0.1679, 0.5429, 0.3321, 0.5429, 0.3321, 0.7071, 0.1679, 0.7071])
me_cube_005.materials.append(mat_teal)
me_cube_005.update()
me_cube_006 = bpy.data.meshes.new('Cube.006')
me_cube_006.from_pydata([(-0.26, 0.2, 0.0), (-0.26, 0.192, 0.008), (-0.268, 0.2, 0.008), (-0.26, 0.192, 0.032), (-0.26, 0.2, 0.04), (-0.268, 0.2, 0.032), (-0.26, 0.26, 0.0), (-0.268, 0.26, 0.008), (-0.26, 0.268, 0.008), (-0.26, 0.26, 0.04), (-0.26, 0.268, 0.032), (-0.268, 0.26, 0.032), (-0.2, 0.2, 0.0), (-0.192, 0.2, 0.008), (-0.2, 0.192, 0.008), (-0.2, 0.2, 0.04), (-0.2, 0.192, 0.032), (-0.192, 0.2, 0.032), (-0.2, 0.26, 0.0), (-0.2, 0.268, 0.008), (-0.192, 0.26, 0.008), (-0.2, 0.26, 0.04), (-0.192, 0.26, 0.032), (-0.2, 0.268, 0.032)], [], [(14, 16, 3, 1), (20, 22, 17, 13), (21, 9, 4, 15), (2, 5, 11, 7), (8, 10, 23, 19), (0, 1, 2), (3, 4, 5), (6, 7, 8), (9, 10, 11), (12, 13, 14), (15, 16, 17), (18, 19, 20), (21, 22, 23), (6, 0, 2, 7), (1, 3, 5, 2), (4, 9, 11, 5), (10, 8, 7, 11), (18, 6, 8, 19), (9, 21, 23, 10), (22, 20, 19, 23), (12, 18, 20, 13), (21, 15, 17, 22), (16, 14, 13, 17), (0, 12, 14, 1), (15, 4, 3, 16), (6, 18, 12, 0)])
_uv = me_cube_006.uv_layers.new(name='UVMap')
_uv.uv.foreach_set('vector', [0.425, 0.7763, 0.575, 0.7763, 0.575, 0.9737, 0.425, 0.9737, 0.425, 0.5263, 0.575, 0.5263, 0.575, 0.7237, 0.425, 0.7237, 0.6513, 0.5263, 0.8487, 0.5263, 0.8487, 0.7237, 0.6513, 0.7237, 0.425, 0.02632, 0.575, 0.02632, 0.575, 0.2237, 0.425, 0.2237, 0.425, 0.2763, 0.575, 0.2763, 0.575, 0.4737, 0.425, 0.4737, 0.1513, 0.7237, 0.1513, 0.75, 0.125, 0.7237, 0.575, 0.9737, 0.625, 0.9737, 0.575, 1.0, 0.1513, 0.5263, 0.125, 0.5263, 0.1513, 0.5, 0.625, 0.2763, 0.575, 0.2763, 0.575, 0.25, 0.3487, 0.7237, 0.375, 0.7237, 0.3487, 0.75, 0.625, 0.7763, 0.575, 0.7763, 0.575, 0.75, 0.3487, 0.5263, 0.3487, 0.5, 0.375, 0.5263, 0.625, 0.5263, 0.575, 0.5263, 0.575, 0.5, 0.1513, 0.5263, 0.1513, 0.7237, 0.125, 0.7237, 0.125, 0.5263, 0.425, 0.0, 0.575, 0.0, 0.575, 0.02632, 0.425, 0.02632, 0.625, 0.02632, 0.625, 0.2237, 0.575, 0.2237, 0.575, 0.02632, 0.575, 0.2763, 0.425, 0.2763, 0.425, 0.2237, 0.575, 0.2237, 0.3487, 0.5263, 0.1513, 0.5263, 0.1513, 0.5, 0.3487, 0.5, 0.625, 0.2763, 0.625, 0.4737, 0.575, 0.4737, 0.575, 0.2763, 0.575, 0.5263, 0.425, 0.5263, 0.425, 0.4737, 0.575, 0.4737, 0.3487, 0.7237, 0.3487, 0.5263, 0.425, 0.5263, 0.425, 0.7237, 0.6513, 0.5263, 0.6513, 0.7237, 0.575, 0.7237, 0.575, 0.5263, 0.575, 0.7763, 0.425, 0.7763, 0.425, 0.7237, 0.575, 0.7237, 0.1513, 0.7237, 0.3487, 0.7237, 0.3487, 0.75, 0.1513, 0.75, 0.625, 0.7763, 0.625, 0.9737, 0.575, 0.9737, 0.575, 0.7763, 0.1513, 0.5263, 0.3487, 0.5263, 0.3487, 0.7237, 0.1513, 0.7237])
me_cube_006.materials.append(mat_sand)
me_cube_006.update()
me_cube_007 = bpy.data.meshes.new('Cube.007')
me_cube_007.from_pydata([(0.207, -0.253, 0.0), (0.207, -0.265, 0.012), (0.195, -0.253, 0.012), (0.207, -0.265, 0.718), (0.207, -0.253, 0.73), (0.195, -0.253, 0.718), (0.207, -0.207, 0.0), (0.195, -0.207, 0.012), (0.207, -0.195, 0.012), (0.207, -0.207, 0.73), (0.207, -0.195, 0.718), (0.195, -0.207, 0.718), (0.253, -0.253, 0.0), (0.265, -0.253, 0.012), (0.253, -0.265, 0.012), (0.253, -0.253, 0.73), (0.253, -0.265, 0.718), (0.265, -0.253, 0.718), (0.253, -0.207, 0.0), (0.253, -0.195, 0.012), (0.265, -0.207, 0.012), (0.253, -0.207, 0.73), (0.265, -0.207, 0.718), (0.253, -0.195, 0.718)], [], [(14, 16, 3, 1), (20, 22, 17, 13), (21, 9, 4, 15), (2, 5, 11, 7), (8, 10, 23, 19), (0, 1, 2), (3, 4, 5), (6, 7, 8), (9, 10, 11), (12, 13, 14), (15, 16, 17), (18, 19, 20), (21, 22, 23), (6, 0, 2, 7), (1, 3, 5, 2), (4, 9, 11, 5), (10, 8, 7, 11), (18, 6, 8, 19), (9, 21, 23, 10), (22, 20, 19, 23), (12, 18, 20, 13), (21, 15, 17, 22), (16, 14, 13, 17), (0, 12, 14, 1), (15, 4, 3, 16), (6, 18, 12, 0)])
_uv = me_cube_007.uv_layers.new(name='UVMap')
_uv.uv.foreach_set('vector', [0.3791, 0.7929, 0.6209, 0.7929, 0.6209, 0.9571, 0.3791, 0.9571, 0.3791, 0.5429, 0.6209, 0.5429, 0.6209, 0.7071, 0.3791, 0.7071, 0.6679, 0.5429, 0.8321, 0.5429, 0.8321, 0.7071, 0.6679, 0.7071, 0.3791, 0.04286, 0.6209, 0.04286, 0.6209, 0.2071, 0.3791, 0.2071, 0.3791, 0.2929, 0.6209, 0.2929, 0.6209, 0.4571, 0.3791, 0.4571, 0.1679, 0.7071, 0.1679, 0.75, 0.125, 0.7071, 0.6209, 0.9571, 0.625, 0.9571, 0.6209, 1.0, 0.1679, 0.5429, 0.125, 0.5429, 0.1679, 0.5, 0.625, 0.2929, 0.6209, 0.2929, 0.6209, 0.25, 0.3321, 0.7071, 0.375, 0.7071, 0.3321, 0.75, 0.625, 0.7929, 0.6209, 0.7929, 0.6209, 0.75, 0.3321, 0.5429, 0.3321, 0.5, 0.375, 0.5429, 0.625, 0.5429, 0.6209, 0.5429, 0.6209, 0.5, 0.1679, 0.5429, 0.1679, 0.7071, 0.125, 0.7071, 0.125, 0.5429, 0.3791, 0.0, 0.6209, 0.0, 0.6209, 0.04286, 0.3791, 0.04286, 0.625, 0.04286, 0.625, 0.2071, 0.6209, 0.2071, 0.6209, 0.04286, 0.6209, 0.2929, 0.3791, 0.2929, 0.3791, 0.2071, 0.6209, 0.2071, 0.3321, 0.5429, 0.1679, 0.5429, 0.1679, 0.5, 0.3321, 0.5, 0.625, 0.2929, 0.625, 0.4571, 0.6209, 0.4571, 0.6209, 0.2929, 0.6209, 0.5429, 0.3791, 0.5429, 0.3791, 0.4571, 0.6209, 0.4571, 0.3321, 0.7071, 0.3321, 0.5429, 0.3791, 0.5429, 0.3791, 0.7071, 0.6679, 0.5429, 0.6679, 0.7071, 0.6209, 0.7071, 0.6209, 0.5429, 0.6209, 0.7929, 0.3791, 0.7929, 0.3791, 0.7071, 0.6209, 0.7071, 0.1679, 0.7071, 0.3321, 0.7071, 0.3321, 0.75, 0.1679, 0.75, 0.625, 0.7929, 0.625, 0.9571, 0.6209, 0.9571, 0.6209, 0.7929, 0.1679, 0.5429, 0.3321, 0.5429, 0.3321, 0.7071, 0.1679, 0.7071])
me_cube_007.materials.append(mat_teal)
me_cube_007.update()
me_cube_008 = bpy.data.meshes.new('Cube.008')
me_cube_008.from_pydata([(0.2, -0.26, 0.0), (0.2, -0.268, 0.008), (0.192, -0.26, 0.008), (0.2, -0.268, 0.032), (0.2, -0.26, 0.04), (0.192, -0.26, 0.032), (0.2, -0.2, 0.0), (0.192, -0.2, 0.008), (0.2, -0.192, 0.008), (0.2, -0.2, 0.04), (0.2, -0.192, 0.032), (0.192, -0.2, 0.032), (0.26, -0.26, 0.0), (0.268, -0.26, 0.008), (0.26, -0.268, 0.008), (0.26, -0.26, 0.04), (0.26, -0.268, 0.032), (0.268, -0.26, 0.032), (0.26, -0.2, 0.0), (0.26, -0.192, 0.008), (0.268, -0.2, 0.008), (0.26, -0.2, 0.04), (0.268, -0.2, 0.032), (0.26, -0.192, 0.032)], [], [(14, 16, 3, 1), (20, 22, 17, 13), (21, 9, 4, 15), (2, 5, 11, 7), (8, 10, 23, 19), (0, 1, 2), (3, 4, 5), (6, 7, 8), (9, 10, 11), (12, 13, 14), (15, 16, 17), (18, 19, 20), (21, 22, 23), (6, 0, 2, 7), (1, 3, 5, 2), (4, 9, 11, 5), (10, 8, 7, 11), (18, 6, 8, 19), (9, 21, 23, 10), (22, 20, 19, 23), (12, 18, 20, 13), (21, 15, 17, 22), (16, 14, 13, 17), (0, 12, 14, 1), (15, 4, 3, 16), (6, 18, 12, 0)])
_uv = me_cube_008.uv_layers.new(name='UVMap')
_uv.uv.foreach_set('vector', [0.425, 0.7763, 0.575, 0.7763, 0.575, 0.9737, 0.425, 0.9737, 0.425, 0.5263, 0.575, 0.5263, 0.575, 0.7237, 0.425, 0.7237, 0.6513, 0.5263, 0.8487, 0.5263, 0.8487, 0.7237, 0.6513, 0.7237, 0.425, 0.02632, 0.575, 0.02632, 0.575, 0.2237, 0.425, 0.2237, 0.425, 0.2763, 0.575, 0.2763, 0.575, 0.4737, 0.425, 0.4737, 0.1513, 0.7237, 0.1513, 0.75, 0.125, 0.7237, 0.575, 0.9737, 0.625, 0.9737, 0.575, 1.0, 0.1513, 0.5263, 0.125, 0.5263, 0.1513, 0.5, 0.625, 0.2763, 0.575, 0.2763, 0.575, 0.25, 0.3487, 0.7237, 0.375, 0.7237, 0.3487, 0.75, 0.625, 0.7763, 0.575, 0.7763, 0.575, 0.75, 0.3487, 0.5263, 0.3487, 0.5, 0.375, 0.5263, 0.625, 0.5263, 0.575, 0.5263, 0.575, 0.5, 0.1513, 0.5263, 0.1513, 0.7237, 0.125, 0.7237, 0.125, 0.5263, 0.425, 0.0, 0.575, 0.0, 0.575, 0.02632, 0.425, 0.02632, 0.625, 0.02632, 0.625, 0.2237, 0.575, 0.2237, 0.575, 0.02632, 0.575, 0.2763, 0.425, 0.2763, 0.425, 0.2237, 0.575, 0.2237, 0.3487, 0.5263, 0.1513, 0.5263, 0.1513, 0.5, 0.3487, 0.5, 0.625, 0.2763, 0.625, 0.4737, 0.575, 0.4737, 0.575, 0.2763, 0.575, 0.5263, 0.425, 0.5263, 0.425, 0.4737, 0.575, 0.4737, 0.3487, 0.7237, 0.3487, 0.5263, 0.425, 0.5263, 0.425, 0.7237, 0.6513, 0.5263, 0.6513, 0.7237, 0.575, 0.7237, 0.575, 0.5263, 0.575, 0.7763, 0.425, 0.7763, 0.425, 0.7237, 0.575, 0.7237, 0.1513, 0.7237, 0.3487, 0.7237, 0.3487, 0.75, 0.1513, 0.75, 0.625, 0.7763, 0.625, 0.9737, 0.575, 0.9737, 0.575, 0.7763, 0.1513, 0.5263, 0.3487, 0.5263, 0.3487, 0.7237, 0.1513, 0.7237])
me_cube_008.materials.append(mat_sand)
me_cube_008.update()
me_cube_009 = bpy.data.meshes.new('Cube.009')
me_cube_009.from_pydata([(0.207, 0.207, 0.0), (0.207, 0.195, 0.012), (0.195, 0.207, 0.012), (0.207, 0.195, 0.718), (0.207, 0.207, 0.73), (0.195, 0.207, 0.718), (0.207, 0.253, 0.0), (0.195, 0.253, 0.012), (0.207, 0.265, 0.012), (0.207, 0.253, 0.73), (0.207, 0.265, 0.718), (0.195, 0.253, 0.718), (0.253, 0.207, 0.0), (0.265, 0.207, 0.012), (0.253, 0.195, 0.012), (0.253, 0.207, 0.73), (0.253, 0.195, 0.718), (0.265, 0.207, 0.718), (0.253, 0.253, 0.0), (0.253, 0.265, 0.012), (0.265, 0.253, 0.012), (0.253, 0.253, 0.73), (0.265, 0.253, 0.718), (0.253, 0.265, 0.718)], [], [(14, 16, 3, 1), (20, 22, 17, 13), (21, 9, 4, 15), (2, 5, 11, 7), (8, 10, 23, 19), (0, 1, 2), (3, 4, 5), (6, 7, 8), (9, 10, 11), (12, 13, 14), (15, 16, 17), (18, 19, 20), (21, 22, 23), (6, 0, 2, 7), (1, 3, 5, 2), (4, 9, 11, 5), (10, 8, 7, 11), (18, 6, 8, 19), (9, 21, 23, 10), (22, 20, 19, 23), (12, 18, 20, 13), (21, 15, 17, 22), (16, 14, 13, 17), (0, 12, 14, 1), (15, 4, 3, 16), (6, 18, 12, 0)])
_uv = me_cube_009.uv_layers.new(name='UVMap')
_uv.uv.foreach_set('vector', [0.3791, 0.7929, 0.6209, 0.7929, 0.6209, 0.9571, 0.3791, 0.9571, 0.3791, 0.5429, 0.6209, 0.5429, 0.6209, 0.7071, 0.3791, 0.7071, 0.6679, 0.5429, 0.8321, 0.5429, 0.8321, 0.7071, 0.6679, 0.7071, 0.3791, 0.04286, 0.6209, 0.04286, 0.6209, 0.2071, 0.3791, 0.2071, 0.3791, 0.2929, 0.6209, 0.2929, 0.6209, 0.4571, 0.3791, 0.4571, 0.1679, 0.7071, 0.1679, 0.75, 0.125, 0.7071, 0.6209, 0.9571, 0.625, 0.9571, 0.6209, 1.0, 0.1679, 0.5429, 0.125, 0.5429, 0.1679, 0.5, 0.625, 0.2929, 0.6209, 0.2929, 0.6209, 0.25, 0.3321, 0.7071, 0.375, 0.7071, 0.3321, 0.75, 0.625, 0.7929, 0.6209, 0.7929, 0.6209, 0.75, 0.3321, 0.5429, 0.3321, 0.5, 0.375, 0.5429, 0.625, 0.5429, 0.6209, 0.5429, 0.6209, 0.5, 0.1679, 0.5429, 0.1679, 0.7071, 0.125, 0.7071, 0.125, 0.5429, 0.3791, 0.0, 0.6209, 0.0, 0.6209, 0.04286, 0.3791, 0.04286, 0.625, 0.04286, 0.625, 0.2071, 0.6209, 0.2071, 0.6209, 0.04286, 0.6209, 0.2929, 0.3791, 0.2929, 0.3791, 0.2071, 0.6209, 0.2071, 0.3321, 0.5429, 0.1679, 0.5429, 0.1679, 0.5, 0.3321, 0.5, 0.625, 0.2929, 0.625, 0.4571, 0.6209, 0.4571, 0.6209, 0.2929, 0.6209, 0.5429, 0.3791, 0.5429, 0.3791, 0.4571, 0.6209, 0.4571, 0.3321, 0.7071, 0.3321, 0.5429, 0.3791, 0.5429, 0.3791, 0.7071, 0.6679, 0.5429, 0.6679, 0.7071, 0.6209, 0.7071, 0.6209, 0.5429, 0.6209, 0.7929, 0.3791, 0.7929, 0.3791, 0.7071, 0.6209, 0.7071, 0.1679, 0.7071, 0.3321, 0.7071, 0.3321, 0.75, 0.1679, 0.75, 0.625, 0.7929, 0.625, 0.9571, 0.6209, 0.9571, 0.6209, 0.7929, 0.1679, 0.5429, 0.3321, 0.5429, 0.3321, 0.7071, 0.1679, 0.7071])
me_cube_009.materials.append(mat_teal)
me_cube_009.update()
me_cube_010 = bpy.data.meshes.new('Cube.010')
me_cube_010.from_pydata([(0.2, 0.2, 0.0), (0.2, 0.192, 0.008), (0.192, 0.2, 0.008), (0.2, 0.192, 0.032), (0.2, 0.2, 0.04), (0.192, 0.2, 0.032), (0.2, 0.26, 0.0), (0.192, 0.26, 0.008), (0.2, 0.268, 0.008), (0.2, 0.26, 0.04), (0.2, 0.268, 0.032), (0.192, 0.26, 0.032), (0.26, 0.2, 0.0), (0.268, 0.2, 0.008), (0.26, 0.192, 0.008), (0.26, 0.2, 0.04), (0.26, 0.192, 0.032), (0.268, 0.2, 0.032), (0.26, 0.26, 0.0), (0.26, 0.268, 0.008), (0.268, 0.26, 0.008), (0.26, 0.26, 0.04), (0.268, 0.26, 0.032), (0.26, 0.268, 0.032)], [], [(14, 16, 3, 1), (20, 22, 17, 13), (21, 9, 4, 15), (2, 5, 11, 7), (8, 10, 23, 19), (0, 1, 2), (3, 4, 5), (6, 7, 8), (9, 10, 11), (12, 13, 14), (15, 16, 17), (18, 19, 20), (21, 22, 23), (6, 0, 2, 7), (1, 3, 5, 2), (4, 9, 11, 5), (10, 8, 7, 11), (18, 6, 8, 19), (9, 21, 23, 10), (22, 20, 19, 23), (12, 18, 20, 13), (21, 15, 17, 22), (16, 14, 13, 17), (0, 12, 14, 1), (15, 4, 3, 16), (6, 18, 12, 0)])
_uv = me_cube_010.uv_layers.new(name='UVMap')
_uv.uv.foreach_set('vector', [0.425, 0.7763, 0.575, 0.7763, 0.575, 0.9737, 0.425, 0.9737, 0.425, 0.5263, 0.575, 0.5263, 0.575, 0.7237, 0.425, 0.7237, 0.6513, 0.5263, 0.8487, 0.5263, 0.8487, 0.7237, 0.6513, 0.7237, 0.425, 0.02632, 0.575, 0.02632, 0.575, 0.2237, 0.425, 0.2237, 0.425, 0.2763, 0.575, 0.2763, 0.575, 0.4737, 0.425, 0.4737, 0.1513, 0.7237, 0.1513, 0.75, 0.125, 0.7237, 0.575, 0.9737, 0.625, 0.9737, 0.575, 1.0, 0.1513, 0.5263, 0.125, 0.5263, 0.1513, 0.5, 0.625, 0.2763, 0.575, 0.2763, 0.575, 0.25, 0.3487, 0.7237, 0.375, 0.7237, 0.3487, 0.75, 0.625, 0.7763, 0.575, 0.7763, 0.575, 0.75, 0.3487, 0.5263, 0.3487, 0.5, 0.375, 0.5263, 0.625, 0.5263, 0.575, 0.5263, 0.575, 0.5, 0.1513, 0.5263, 0.1513, 0.7237, 0.125, 0.7237, 0.125, 0.5263, 0.425, 0.0, 0.575, 0.0, 0.575, 0.02632, 0.425, 0.02632, 0.625, 0.02632, 0.625, 0.2237, 0.575, 0.2237, 0.575, 0.02632, 0.575, 0.2763, 0.425, 0.2763, 0.425, 0.2237, 0.575, 0.2237, 0.3487, 0.5263, 0.1513, 0.5263, 0.1513, 0.5, 0.3487, 0.5, 0.625, 0.2763, 0.625, 0.4737, 0.575, 0.4737, 0.575, 0.2763, 0.575, 0.5263, 0.425, 0.5263, 0.425, 0.4737, 0.575, 0.4737, 0.3487, 0.7237, 0.3487, 0.5263, 0.425, 0.5263, 0.425, 0.7237, 0.6513, 0.5263, 0.6513, 0.7237, 0.575, 0.7237, 0.575, 0.5263, 0.575, 0.7763, 0.425, 0.7763, 0.425, 0.7237, 0.575, 0.7237, 0.1513, 0.7237, 0.3487, 0.7237, 0.3487, 0.75, 0.1513, 0.75, 0.625, 0.7763, 0.625, 0.9737, 0.575, 0.9737, 0.575, 0.7763, 0.1513, 0.5263, 0.3487, 0.5263, 0.3487, 0.7237, 0.1513, 0.7237])
me_cube_010.materials.append(mat_sand)
me_cube_010.update()

# ---- objects
ob_round_maple_tabletop = bpy.data.objects.new('Round maple tabletop', me_round_maple_tabletop)
ob_cross_support_apron = bpy.data.objects.new('Cross support apron', me_cube_001)
ob_cross_support_apron_001 = bpy.data.objects.new('Cross support apron.001', me_cube_002)
ob_stout_table_leg = bpy.data.objects.new('Stout table leg', me_cube_003)
ob_ivory_leveling_foot = bpy.data.objects.new('Ivory leveling foot', me_cube_004)
ob_stout_table_leg_001 = bpy.data.objects.new('Stout table leg.001', me_cube_005)
ob_ivory_leveling_foot_001 = bpy.data.objects.new('Ivory leveling foot.001', me_cube_006)
ob_stout_table_leg_002 = bpy.data.objects.new('Stout table leg.002', me_cube_007)
ob_ivory_leveling_foot_002 = bpy.data.objects.new('Ivory leveling foot.002', me_cube_008)
ob_stout_table_leg_003 = bpy.data.objects.new('Stout table leg.003', me_cube_009)
ob_ivory_leveling_foot_003 = bpy.data.objects.new('Ivory leveling foot.003', me_cube_010)

# ---- transforms, parenting, visibility, modifiers, constraints
ob_round_maple_tabletop.location = (0.0, 0.0, 0.0)
ob_cross_support_apron.location = (0.0, 0.0, 0.0)
ob_cross_support_apron_001.location = (0.0, 0.0, 0.0)
ob_stout_table_leg.location = (0.0, 0.0, 0.0)
ob_ivory_leveling_foot.location = (0.0, 0.0, 0.0)
ob_stout_table_leg_001.location = (0.0, 0.0, 0.0)
ob_ivory_leveling_foot_001.location = (0.0, 0.0, 0.0)
ob_stout_table_leg_002.location = (0.0, 0.0, 0.0)
ob_ivory_leveling_foot_002.location = (0.0, 0.0, 0.0)
ob_stout_table_leg_003.location = (0.0, 0.0, 0.0)
ob_ivory_leveling_foot_003.location = (0.0, 0.0, 0.0)

# ---- collection membership
scene.collection.objects.link(ob_round_maple_tabletop)
col_collection.objects.link(ob_cross_support_apron)
col_collection.objects.link(ob_cross_support_apron_001)
col_collection.objects.link(ob_stout_table_leg)
col_collection.objects.link(ob_ivory_leveling_foot)
col_collection.objects.link(ob_stout_table_leg_001)
col_collection.objects.link(ob_ivory_leveling_foot_001)
col_collection.objects.link(ob_stout_table_leg_002)
col_collection.objects.link(ob_ivory_leveling_foot_002)
col_collection.objects.link(ob_stout_table_leg_003)
col_collection.objects.link(ob_ivory_leveling_foot_003)

# ---- scene / render settings (as saved in the file)
scene.frame_start = 1; scene.frame_end = 250; scene.frame_set(1)
scene.render.engine = 'BLENDER_EEVEE_NEXT'
bpy.context.view_layer.update()

# ---- added for rendering (the .blend has no active camera and no usable light): camera, sun
cam_auto = bpy.data.cameras.new('AutoCamera')
cam_auto.lens = 50.0
cam_auto.sensor_width = 36.0
cam_auto.clip_end = 1000.0
ob_auto_camera = bpy.data.objects.new('AutoCamera', cam_auto)
scene.collection.objects.link(ob_auto_camera)
ob_auto_camera.location = (1.40832, -1.68998, 1.52165)
ob_auto_camera.rotation_euler = (1.09748, -7.21219e-08, 0.694738)
scene.camera = ob_auto_camera
light_auto_sun = bpy.data.lights.new('AutoSun', 'SUN')
light_auto_sun.energy = 3.0
light_auto_sun.angle = 0.0523599
ob_auto_sun = bpy.data.objects.new('AutoSun', light_auto_sun)
scene.collection.objects.link(ob_auto_sun)
ob_auto_sun.rotation_euler = (0.872665, 0.174533, 0.523599)
bpy.context.view_layer.update()
